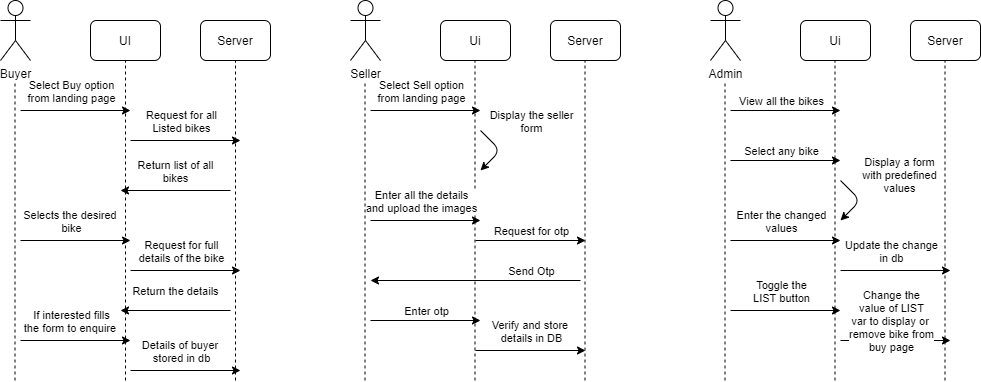

The diagram above was exported from draw.io. Its source (the exported page's mxGraphModel, read from the mxfile embedded in the PNG):
<mxGraphModel dx="1022" dy="472" grid="1" gridSize="10" guides="1" tooltips="1" connect="1" arrows="1" fold="1" page="1" pageScale="1" pageWidth="1100" pageHeight="850" background="#ffffff" math="0" shadow="0">
  <root>
    <mxCell id="0" />
    <mxCell id="1" parent="0" />
    <mxCell id="rxt4OYT3G9JThMniatVl-18" value="Buyer" style="shape=umlActor;verticalLabelPosition=bottom;verticalAlign=top;html=1;outlineConnect=0;" vertex="1" parent="1">
      <mxGeometry x="40" y="20" width="30" height="60" as="geometry" />
    </mxCell>
    <mxCell id="rxt4OYT3G9JThMniatVl-19" value="UI" style="rounded=1;whiteSpace=wrap;html=1;" vertex="1" parent="1">
      <mxGeometry x="130" y="40" width="70" height="40" as="geometry" />
    </mxCell>
    <mxCell id="rxt4OYT3G9JThMniatVl-20" value="Server" style="rounded=1;whiteSpace=wrap;html=1;" vertex="1" parent="1">
      <mxGeometry x="240" y="40" width="70" height="40" as="geometry" />
    </mxCell>
    <mxCell id="rxt4OYT3G9JThMniatVl-22" value="" style="endArrow=none;dashed=1;html=1;" edge="1" parent="1">
      <mxGeometry width="50" height="50" relative="1" as="geometry">
        <mxPoint x="54.5" y="400" as="sourcePoint" />
        <mxPoint x="54.5" y="100" as="targetPoint" />
      </mxGeometry>
    </mxCell>
    <mxCell id="rxt4OYT3G9JThMniatVl-23" value="" style="endArrow=none;dashed=1;html=1;entryX=0.5;entryY=1;entryDx=0;entryDy=0;" edge="1" parent="1" target="rxt4OYT3G9JThMniatVl-19">
      <mxGeometry width="50" height="50" relative="1" as="geometry">
        <mxPoint x="165" y="400" as="sourcePoint" />
        <mxPoint x="154.5" y="80" as="targetPoint" />
      </mxGeometry>
    </mxCell>
    <mxCell id="rxt4OYT3G9JThMniatVl-25" value="" style="endArrow=none;dashed=1;html=1;entryX=0.5;entryY=1;entryDx=0;entryDy=0;" edge="1" parent="1" target="rxt4OYT3G9JThMniatVl-20">
      <mxGeometry width="50" height="50" relative="1" as="geometry">
        <mxPoint x="275" y="400" as="sourcePoint" />
        <mxPoint x="280" y="80" as="targetPoint" />
      </mxGeometry>
    </mxCell>
    <mxCell id="rxt4OYT3G9JThMniatVl-26" value="" style="endArrow=classic;html=1;" edge="1" parent="1">
      <mxGeometry width="50" height="50" relative="1" as="geometry">
        <mxPoint x="60" y="130" as="sourcePoint" />
        <mxPoint x="170" y="130" as="targetPoint" />
      </mxGeometry>
    </mxCell>
    <mxCell id="rxt4OYT3G9JThMniatVl-27" value="Select Buy option&lt;br&gt;from landing page" style="edgeLabel;html=1;align=center;verticalAlign=middle;resizable=0;points=[];" vertex="1" connectable="0" parent="rxt4OYT3G9JThMniatVl-26">
      <mxGeometry x="-0.3455" y="4" relative="1" as="geometry">
        <mxPoint x="14" y="-16" as="offset" />
      </mxGeometry>
    </mxCell>
    <mxCell id="rxt4OYT3G9JThMniatVl-28" value="" style="endArrow=classic;html=1;" edge="1" parent="1">
      <mxGeometry width="50" height="50" relative="1" as="geometry">
        <mxPoint x="170" y="160" as="sourcePoint" />
        <mxPoint x="280" y="160" as="targetPoint" />
      </mxGeometry>
    </mxCell>
    <mxCell id="rxt4OYT3G9JThMniatVl-29" value="Request for all&lt;br&gt;Listed bikes" style="edgeLabel;html=1;align=center;verticalAlign=middle;resizable=0;points=[];" vertex="1" connectable="0" parent="rxt4OYT3G9JThMniatVl-28">
      <mxGeometry x="-0.3455" y="4" relative="1" as="geometry">
        <mxPoint x="14" y="-16" as="offset" />
      </mxGeometry>
    </mxCell>
    <mxCell id="rxt4OYT3G9JThMniatVl-31" value="" style="endArrow=classic;html=1;" edge="1" parent="1">
      <mxGeometry width="50" height="50" relative="1" as="geometry">
        <mxPoint x="270" y="210" as="sourcePoint" />
        <mxPoint x="160" y="210" as="targetPoint" />
      </mxGeometry>
    </mxCell>
    <mxCell id="rxt4OYT3G9JThMniatVl-32" value="Return list of all&lt;br&gt;bikes" style="edgeLabel;html=1;align=center;verticalAlign=middle;resizable=0;points=[];" vertex="1" connectable="0" parent="rxt4OYT3G9JThMniatVl-31">
      <mxGeometry x="0.26" y="-4" relative="1" as="geometry">
        <mxPoint x="13" y="-16" as="offset" />
      </mxGeometry>
    </mxCell>
    <mxCell id="rxt4OYT3G9JThMniatVl-34" value="" style="endArrow=classic;html=1;" edge="1" parent="1">
      <mxGeometry width="50" height="50" relative="1" as="geometry">
        <mxPoint x="60" y="260" as="sourcePoint" />
        <mxPoint x="170" y="260" as="targetPoint" />
      </mxGeometry>
    </mxCell>
    <mxCell id="rxt4OYT3G9JThMniatVl-35" value="Selects the desired&amp;nbsp;&lt;br&gt;bike" style="edgeLabel;html=1;align=center;verticalAlign=middle;resizable=0;points=[];" vertex="1" connectable="0" parent="rxt4OYT3G9JThMniatVl-34">
      <mxGeometry x="-0.3455" y="4" relative="1" as="geometry">
        <mxPoint x="14" y="-16" as="offset" />
      </mxGeometry>
    </mxCell>
    <mxCell id="rxt4OYT3G9JThMniatVl-36" value="" style="endArrow=classic;html=1;" edge="1" parent="1">
      <mxGeometry width="50" height="50" relative="1" as="geometry">
        <mxPoint x="170" y="290" as="sourcePoint" />
        <mxPoint x="280" y="290" as="targetPoint" />
      </mxGeometry>
    </mxCell>
    <mxCell id="rxt4OYT3G9JThMniatVl-37" value="Request for full&lt;br&gt;details of the bike" style="edgeLabel;html=1;align=center;verticalAlign=middle;resizable=0;points=[];" vertex="1" connectable="0" parent="rxt4OYT3G9JThMniatVl-36">
      <mxGeometry x="-0.3455" y="4" relative="1" as="geometry">
        <mxPoint x="14" y="-16" as="offset" />
      </mxGeometry>
    </mxCell>
    <mxCell id="rxt4OYT3G9JThMniatVl-38" value="" style="endArrow=classic;html=1;" edge="1" parent="1">
      <mxGeometry width="50" height="50" relative="1" as="geometry">
        <mxPoint x="270" y="330" as="sourcePoint" />
        <mxPoint x="160" y="330" as="targetPoint" />
      </mxGeometry>
    </mxCell>
    <mxCell id="rxt4OYT3G9JThMniatVl-39" value="Return the details" style="edgeLabel;html=1;align=center;verticalAlign=middle;resizable=0;points=[];" vertex="1" connectable="0" parent="rxt4OYT3G9JThMniatVl-38">
      <mxGeometry x="0.26" y="-4" relative="1" as="geometry">
        <mxPoint x="13" y="-16" as="offset" />
      </mxGeometry>
    </mxCell>
    <mxCell id="rxt4OYT3G9JThMniatVl-40" value="" style="endArrow=classic;html=1;" edge="1" parent="1">
      <mxGeometry width="50" height="50" relative="1" as="geometry">
        <mxPoint x="60" y="360" as="sourcePoint" />
        <mxPoint x="170" y="360" as="targetPoint" />
      </mxGeometry>
    </mxCell>
    <mxCell id="rxt4OYT3G9JThMniatVl-41" value="If interested fills&lt;br&gt;the form to enquire&amp;nbsp;" style="edgeLabel;html=1;align=center;verticalAlign=middle;resizable=0;points=[];" vertex="1" connectable="0" parent="rxt4OYT3G9JThMniatVl-40">
      <mxGeometry x="-0.3455" y="4" relative="1" as="geometry">
        <mxPoint x="14" y="-16" as="offset" />
      </mxGeometry>
    </mxCell>
    <mxCell id="rxt4OYT3G9JThMniatVl-42" value="" style="endArrow=classic;html=1;" edge="1" parent="1">
      <mxGeometry width="50" height="50" relative="1" as="geometry">
        <mxPoint x="170" y="390" as="sourcePoint" />
        <mxPoint x="280" y="390" as="targetPoint" />
      </mxGeometry>
    </mxCell>
    <mxCell id="rxt4OYT3G9JThMniatVl-43" value="Details of buyer&amp;nbsp;&lt;br&gt;stored in db" style="edgeLabel;html=1;align=center;verticalAlign=middle;resizable=0;points=[];" vertex="1" connectable="0" parent="rxt4OYT3G9JThMniatVl-42">
      <mxGeometry x="-0.3455" y="4" relative="1" as="geometry">
        <mxPoint x="14" y="-16" as="offset" />
      </mxGeometry>
    </mxCell>
    <mxCell id="rxt4OYT3G9JThMniatVl-44" value="Seller" style="shape=umlActor;verticalLabelPosition=bottom;verticalAlign=top;html=1;outlineConnect=0;" vertex="1" parent="1">
      <mxGeometry x="390" y="20" width="30" height="60" as="geometry" />
    </mxCell>
    <mxCell id="rxt4OYT3G9JThMniatVl-45" value="Ui" style="rounded=1;whiteSpace=wrap;html=1;" vertex="1" parent="1">
      <mxGeometry x="480" y="40" width="70" height="40" as="geometry" />
    </mxCell>
    <mxCell id="rxt4OYT3G9JThMniatVl-46" value="Server" style="rounded=1;whiteSpace=wrap;html=1;" vertex="1" parent="1">
      <mxGeometry x="590" y="40" width="70" height="40" as="geometry" />
    </mxCell>
    <mxCell id="rxt4OYT3G9JThMniatVl-47" value="" style="endArrow=none;dashed=1;html=1;" edge="1" parent="1">
      <mxGeometry width="50" height="50" relative="1" as="geometry">
        <mxPoint x="404.5" y="400" as="sourcePoint" />
        <mxPoint x="404.5" y="100" as="targetPoint" />
      </mxGeometry>
    </mxCell>
    <mxCell id="rxt4OYT3G9JThMniatVl-48" value="" style="endArrow=none;dashed=1;html=1;entryX=0.5;entryY=1;entryDx=0;entryDy=0;" edge="1" parent="1">
      <mxGeometry width="50" height="50" relative="1" as="geometry">
        <mxPoint x="514.5" y="400" as="sourcePoint" />
        <mxPoint x="514.5" y="80" as="targetPoint" />
      </mxGeometry>
    </mxCell>
    <mxCell id="rxt4OYT3G9JThMniatVl-49" value="" style="endArrow=none;dashed=1;html=1;entryX=0.5;entryY=1;entryDx=0;entryDy=0;" edge="1" parent="1">
      <mxGeometry width="50" height="50" relative="1" as="geometry">
        <mxPoint x="624.5" y="400" as="sourcePoint" />
        <mxPoint x="624.5" y="80" as="targetPoint" />
      </mxGeometry>
    </mxCell>
    <mxCell id="rxt4OYT3G9JThMniatVl-50" value="" style="endArrow=classic;html=1;" edge="1" parent="1">
      <mxGeometry width="50" height="50" relative="1" as="geometry">
        <mxPoint x="410" y="130" as="sourcePoint" />
        <mxPoint x="520" y="130" as="targetPoint" />
      </mxGeometry>
    </mxCell>
    <mxCell id="rxt4OYT3G9JThMniatVl-51" value="Select Sell option&lt;br&gt;from landing page" style="edgeLabel;html=1;align=center;verticalAlign=middle;resizable=0;points=[];" vertex="1" connectable="0" parent="rxt4OYT3G9JThMniatVl-50">
      <mxGeometry x="-0.3455" y="4" relative="1" as="geometry">
        <mxPoint x="14" y="-16" as="offset" />
      </mxGeometry>
    </mxCell>
    <mxCell id="rxt4OYT3G9JThMniatVl-56" value="" style="endArrow=classic;html=1;" edge="1" parent="1">
      <mxGeometry width="50" height="50" relative="1" as="geometry">
        <mxPoint x="520" y="150" as="sourcePoint" />
        <mxPoint x="520" y="190" as="targetPoint" />
        <Array as="points">
          <mxPoint x="540" y="170" />
        </Array>
      </mxGeometry>
    </mxCell>
    <mxCell id="rxt4OYT3G9JThMniatVl-59" value="Display the seller&lt;br&gt;form" style="edgeLabel;html=1;align=center;verticalAlign=middle;resizable=0;points=[];" vertex="1" connectable="0" parent="1">
      <mxGeometry x="570" y="140" as="geometry" />
    </mxCell>
    <mxCell id="rxt4OYT3G9JThMniatVl-60" value="" style="endArrow=classic;html=1;" edge="1" parent="1">
      <mxGeometry width="50" height="50" relative="1" as="geometry">
        <mxPoint x="515" y="260" as="sourcePoint" />
        <mxPoint x="625" y="260" as="targetPoint" />
      </mxGeometry>
    </mxCell>
    <mxCell id="rxt4OYT3G9JThMniatVl-61" value="Request for otp" style="edgeLabel;html=1;align=center;verticalAlign=middle;resizable=0;points=[];" vertex="1" connectable="0" parent="rxt4OYT3G9JThMniatVl-60">
      <mxGeometry x="-0.3455" y="4" relative="1" as="geometry">
        <mxPoint x="19" y="-6" as="offset" />
      </mxGeometry>
    </mxCell>
    <mxCell id="rxt4OYT3G9JThMniatVl-62" value="" style="endArrow=classic;html=1;" edge="1" parent="1">
      <mxGeometry width="50" height="50" relative="1" as="geometry">
        <mxPoint x="410" y="240" as="sourcePoint" />
        <mxPoint x="520" y="240" as="targetPoint" />
      </mxGeometry>
    </mxCell>
    <mxCell id="rxt4OYT3G9JThMniatVl-63" value="Enter all the details&lt;br&gt;and upload the images" style="edgeLabel;html=1;align=center;verticalAlign=middle;resizable=0;points=[];" vertex="1" connectable="0" parent="rxt4OYT3G9JThMniatVl-62">
      <mxGeometry x="-0.3455" y="4" relative="1" as="geometry">
        <mxPoint x="14" y="-16" as="offset" />
      </mxGeometry>
    </mxCell>
    <mxCell id="rxt4OYT3G9JThMniatVl-64" value="" style="endArrow=classic;html=1;" edge="1" parent="1">
      <mxGeometry width="50" height="50" relative="1" as="geometry">
        <mxPoint x="620" y="300" as="sourcePoint" />
        <mxPoint x="410" y="300" as="targetPoint" />
      </mxGeometry>
    </mxCell>
    <mxCell id="rxt4OYT3G9JThMniatVl-65" value="Send Otp" style="edgeLabel;html=1;align=center;verticalAlign=middle;resizable=0;points=[];" vertex="1" connectable="0" parent="rxt4OYT3G9JThMniatVl-64">
      <mxGeometry x="-0.3455" y="4" relative="1" as="geometry">
        <mxPoint x="19" y="-14" as="offset" />
      </mxGeometry>
    </mxCell>
    <mxCell id="rxt4OYT3G9JThMniatVl-66" value="" style="endArrow=classic;html=1;" edge="1" parent="1">
      <mxGeometry width="50" height="50" relative="1" as="geometry">
        <mxPoint x="410" y="340" as="sourcePoint" />
        <mxPoint x="520" y="340" as="targetPoint" />
      </mxGeometry>
    </mxCell>
    <mxCell id="rxt4OYT3G9JThMniatVl-67" value="Enter otp" style="edgeLabel;html=1;align=center;verticalAlign=middle;resizable=0;points=[];" vertex="1" connectable="0" parent="rxt4OYT3G9JThMniatVl-66">
      <mxGeometry x="-0.3455" y="4" relative="1" as="geometry">
        <mxPoint x="19" y="-6" as="offset" />
      </mxGeometry>
    </mxCell>
    <mxCell id="rxt4OYT3G9JThMniatVl-68" value="" style="endArrow=classic;html=1;" edge="1" parent="1">
      <mxGeometry width="50" height="50" relative="1" as="geometry">
        <mxPoint x="515" y="370" as="sourcePoint" />
        <mxPoint x="625" y="370" as="targetPoint" />
      </mxGeometry>
    </mxCell>
    <mxCell id="rxt4OYT3G9JThMniatVl-69" value="Verify and store&amp;nbsp;&lt;br&gt;details in DB" style="edgeLabel;html=1;align=center;verticalAlign=middle;resizable=0;points=[];" vertex="1" connectable="0" parent="rxt4OYT3G9JThMniatVl-68">
      <mxGeometry x="-0.3455" y="4" relative="1" as="geometry">
        <mxPoint x="19" y="-16" as="offset" />
      </mxGeometry>
    </mxCell>
    <mxCell id="rxt4OYT3G9JThMniatVl-70" value="Admin" style="shape=umlActor;verticalLabelPosition=bottom;verticalAlign=top;html=1;outlineConnect=0;" vertex="1" parent="1">
      <mxGeometry x="750" y="20" width="30" height="60" as="geometry" />
    </mxCell>
    <mxCell id="rxt4OYT3G9JThMniatVl-71" value="Ui" style="rounded=1;whiteSpace=wrap;html=1;" vertex="1" parent="1">
      <mxGeometry x="840" y="40" width="70" height="40" as="geometry" />
    </mxCell>
    <mxCell id="rxt4OYT3G9JThMniatVl-72" value="Server" style="rounded=1;whiteSpace=wrap;html=1;" vertex="1" parent="1">
      <mxGeometry x="950" y="40" width="70" height="40" as="geometry" />
    </mxCell>
    <mxCell id="rxt4OYT3G9JThMniatVl-73" value="" style="endArrow=none;dashed=1;html=1;" edge="1" parent="1">
      <mxGeometry width="50" height="50" relative="1" as="geometry">
        <mxPoint x="764.5" y="400" as="sourcePoint" />
        <mxPoint x="764.5" y="100" as="targetPoint" />
      </mxGeometry>
    </mxCell>
    <mxCell id="rxt4OYT3G9JThMniatVl-74" value="" style="endArrow=none;dashed=1;html=1;entryX=0.5;entryY=1;entryDx=0;entryDy=0;" edge="1" parent="1">
      <mxGeometry width="50" height="50" relative="1" as="geometry">
        <mxPoint x="874.5" y="400" as="sourcePoint" />
        <mxPoint x="874.5" y="80" as="targetPoint" />
      </mxGeometry>
    </mxCell>
    <mxCell id="rxt4OYT3G9JThMniatVl-75" value="" style="endArrow=none;dashed=1;html=1;entryX=0.5;entryY=1;entryDx=0;entryDy=0;" edge="1" parent="1">
      <mxGeometry width="50" height="50" relative="1" as="geometry">
        <mxPoint x="984.5" y="400" as="sourcePoint" />
        <mxPoint x="984.5" y="80" as="targetPoint" />
      </mxGeometry>
    </mxCell>
    <mxCell id="rxt4OYT3G9JThMniatVl-76" value="" style="endArrow=classic;html=1;" edge="1" parent="1">
      <mxGeometry width="50" height="50" relative="1" as="geometry">
        <mxPoint x="770" y="130" as="sourcePoint" />
        <mxPoint x="880" y="130" as="targetPoint" />
      </mxGeometry>
    </mxCell>
    <mxCell id="rxt4OYT3G9JThMniatVl-77" value="View all the bikes&lt;br&gt;" style="edgeLabel;html=1;align=center;verticalAlign=middle;resizable=0;points=[];" vertex="1" connectable="0" parent="rxt4OYT3G9JThMniatVl-76">
      <mxGeometry x="-0.3455" y="4" relative="1" as="geometry">
        <mxPoint x="14" y="-6" as="offset" />
      </mxGeometry>
    </mxCell>
    <mxCell id="rxt4OYT3G9JThMniatVl-78" value="" style="endArrow=classic;html=1;" edge="1" parent="1">
      <mxGeometry width="50" height="50" relative="1" as="geometry">
        <mxPoint x="770" y="180" as="sourcePoint" />
        <mxPoint x="880" y="180" as="targetPoint" />
      </mxGeometry>
    </mxCell>
    <mxCell id="rxt4OYT3G9JThMniatVl-79" value="Select any bike" style="edgeLabel;html=1;align=center;verticalAlign=middle;resizable=0;points=[];" vertex="1" connectable="0" parent="rxt4OYT3G9JThMniatVl-78">
      <mxGeometry x="-0.3455" y="4" relative="1" as="geometry">
        <mxPoint x="14" y="-6" as="offset" />
      </mxGeometry>
    </mxCell>
    <mxCell id="rxt4OYT3G9JThMniatVl-80" value="" style="endArrow=classic;html=1;" edge="1" parent="1">
      <mxGeometry width="50" height="50" relative="1" as="geometry">
        <mxPoint x="880" y="200" as="sourcePoint" />
        <mxPoint x="880" y="240" as="targetPoint" />
        <Array as="points">
          <mxPoint x="900" y="220" />
        </Array>
      </mxGeometry>
    </mxCell>
    <mxCell id="rxt4OYT3G9JThMniatVl-81" value="Display a form&lt;br&gt;with predefined&lt;br&gt;values" style="edgeLabel;html=1;align=center;verticalAlign=middle;resizable=0;points=[];" vertex="1" connectable="0" parent="1">
      <mxGeometry x="970" y="190" as="geometry">
        <mxPoint x="-32" y="4" as="offset" />
      </mxGeometry>
    </mxCell>
    <mxCell id="rxt4OYT3G9JThMniatVl-82" value="" style="endArrow=classic;html=1;" edge="1" parent="1">
      <mxGeometry width="50" height="50" relative="1" as="geometry">
        <mxPoint x="770" y="260" as="sourcePoint" />
        <mxPoint x="880" y="260" as="targetPoint" />
      </mxGeometry>
    </mxCell>
    <mxCell id="rxt4OYT3G9JThMniatVl-83" value="Enter the changed&lt;br&gt;values" style="edgeLabel;html=1;align=center;verticalAlign=middle;resizable=0;points=[];" vertex="1" connectable="0" parent="rxt4OYT3G9JThMniatVl-82">
      <mxGeometry x="-0.3455" y="4" relative="1" as="geometry">
        <mxPoint x="14" y="-16" as="offset" />
      </mxGeometry>
    </mxCell>
    <mxCell id="rxt4OYT3G9JThMniatVl-84" value="" style="endArrow=classic;html=1;" edge="1" parent="1">
      <mxGeometry width="50" height="50" relative="1" as="geometry">
        <mxPoint x="880" y="290" as="sourcePoint" />
        <mxPoint x="990" y="290" as="targetPoint" />
      </mxGeometry>
    </mxCell>
    <mxCell id="rxt4OYT3G9JThMniatVl-85" value="Update the change&lt;br&gt;in db" style="edgeLabel;html=1;align=center;verticalAlign=middle;resizable=0;points=[];" vertex="1" connectable="0" parent="rxt4OYT3G9JThMniatVl-84">
      <mxGeometry x="-0.3455" y="4" relative="1" as="geometry">
        <mxPoint x="14" y="-16" as="offset" />
      </mxGeometry>
    </mxCell>
    <mxCell id="rxt4OYT3G9JThMniatVl-86" value="" style="endArrow=classic;html=1;" edge="1" parent="1">
      <mxGeometry width="50" height="50" relative="1" as="geometry">
        <mxPoint x="770" y="330" as="sourcePoint" />
        <mxPoint x="880" y="330" as="targetPoint" />
      </mxGeometry>
    </mxCell>
    <mxCell id="rxt4OYT3G9JThMniatVl-87" value="Toggle the&lt;br&gt;LIST button" style="edgeLabel;html=1;align=center;verticalAlign=middle;resizable=0;points=[];" vertex="1" connectable="0" parent="rxt4OYT3G9JThMniatVl-86">
      <mxGeometry x="-0.3455" y="4" relative="1" as="geometry">
        <mxPoint x="14" y="-16" as="offset" />
      </mxGeometry>
    </mxCell>
    <mxCell id="rxt4OYT3G9JThMniatVl-88" value="" style="endArrow=classic;html=1;fillColor=none;" edge="1" parent="1">
      <mxGeometry width="50" height="50" relative="1" as="geometry">
        <mxPoint x="880" y="360" as="sourcePoint" />
        <mxPoint x="990" y="360" as="targetPoint" />
      </mxGeometry>
    </mxCell>
    <mxCell id="rxt4OYT3G9JThMniatVl-89" value="Change the&lt;br&gt;value of LIST&lt;br&gt;var to display or&amp;nbsp;&lt;br&gt;remove bike from&lt;br&gt;buy page" style="edgeLabel;html=1;align=center;verticalAlign=middle;resizable=0;points=[];" vertex="1" connectable="0" parent="rxt4OYT3G9JThMniatVl-88">
      <mxGeometry x="-0.3455" y="4" relative="1" as="geometry">
        <mxPoint x="14" y="-16" as="offset" />
      </mxGeometry>
    </mxCell>
  </root>
</mxGraphModel>